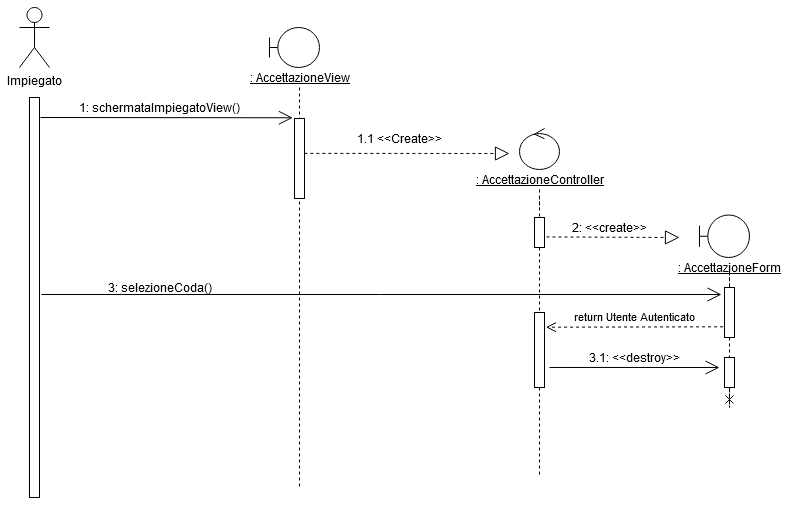

The diagram above was exported from draw.io. Its source (the exported page's mxGraphModel, read from the mxfile embedded in the PNG):
<mxGraphModel dx="981" dy="546" grid="1" gridSize="10" guides="1" tooltips="1" connect="1" arrows="1" fold="1" page="1" pageScale="1" pageWidth="827" pageHeight="1169" math="0" shadow="0">
  <root>
    <mxCell id="0" />
    <mxCell id="1" parent="0" />
    <mxCell id="gPGe6OiX--z09HjQj9qY-1" value="Impiegato" style="shape=umlActor;verticalLabelPosition=bottom;verticalAlign=top;html=1;" vertex="1" parent="1">
      <mxGeometry x="40" y="10" width="30" height="60" as="geometry" />
    </mxCell>
    <mxCell id="gPGe6OiX--z09HjQj9qY-2" value="" style="html=1;points=[];perimeter=orthogonalPerimeter;" vertex="1" parent="1">
      <mxGeometry x="50" y="100" width="10" height="400" as="geometry" />
    </mxCell>
    <mxCell id="gPGe6OiX--z09HjQj9qY-3" value="" style="shape=umlBoundary;whiteSpace=wrap;html=1;" vertex="1" parent="1">
      <mxGeometry x="290" y="30" width="50" height="40" as="geometry" />
    </mxCell>
    <mxCell id="gPGe6OiX--z09HjQj9qY-15" value="" style="edgeStyle=orthogonalEdgeStyle;rounded=0;orthogonalLoop=1;jettySize=auto;html=1;dashed=1;endArrow=none;endFill=0;" edge="1" parent="1" source="gPGe6OiX--z09HjQj9qY-4">
      <mxGeometry relative="1" as="geometry">
        <mxPoint x="320" y="490" as="targetPoint" />
      </mxGeometry>
    </mxCell>
    <mxCell id="gPGe6OiX--z09HjQj9qY-4" value="&lt;u&gt;: AccettazioneView&lt;/u&gt;" style="text;html=1;align=center;verticalAlign=middle;resizable=0;points=[];autosize=1;" vertex="1" parent="1">
      <mxGeometry x="260" y="70" width="120" height="20" as="geometry" />
    </mxCell>
    <mxCell id="gPGe6OiX--z09HjQj9qY-5" value="" style="endArrow=open;endFill=1;endSize=12;html=1;entryX=-0.171;entryY=-0.009;entryDx=0;entryDy=0;entryPerimeter=0;" edge="1" parent="1" target="gPGe6OiX--z09HjQj9qY-6">
      <mxGeometry width="160" relative="1" as="geometry">
        <mxPoint x="61" y="120" as="sourcePoint" />
        <mxPoint x="173" y="131" as="targetPoint" />
      </mxGeometry>
    </mxCell>
    <mxCell id="gPGe6OiX--z09HjQj9qY-6" value="" style="html=1;points=[];perimeter=orthogonalPerimeter;" vertex="1" parent="1">
      <mxGeometry x="315" y="121" width="10" height="80" as="geometry" />
    </mxCell>
    <mxCell id="gPGe6OiX--z09HjQj9qY-7" value="1: schermataImpiegatoView()" style="text;html=1;align=center;verticalAlign=middle;resizable=0;points=[];autosize=1;" vertex="1" parent="1">
      <mxGeometry x="90" y="100" width="180" height="20" as="geometry" />
    </mxCell>
    <mxCell id="gPGe6OiX--z09HjQj9qY-8" value="" style="endArrow=block;dashed=1;endFill=0;endSize=12;html=1;exitX=0.986;exitY=0.436;exitDx=0;exitDy=0;exitPerimeter=0;" edge="1" parent="1" source="gPGe6OiX--z09HjQj9qY-6">
      <mxGeometry width="160" relative="1" as="geometry">
        <mxPoint x="180" y="231" as="sourcePoint" />
        <mxPoint x="530" y="156" as="targetPoint" />
      </mxGeometry>
    </mxCell>
    <mxCell id="gPGe6OiX--z09HjQj9qY-9" value="" style="ellipse;shape=umlControl;whiteSpace=wrap;html=1;" vertex="1" parent="1">
      <mxGeometry x="540" y="131" width="40" height="41" as="geometry" />
    </mxCell>
    <mxCell id="gPGe6OiX--z09HjQj9qY-10" value="1.1 &amp;lt;&amp;lt;Create&amp;gt;&amp;gt;" style="text;html=1;align=center;verticalAlign=middle;resizable=0;points=[];autosize=1;" vertex="1" parent="1">
      <mxGeometry x="370" y="131" width="100" height="20" as="geometry" />
    </mxCell>
    <mxCell id="gPGe6OiX--z09HjQj9qY-19" value="" style="edgeStyle=orthogonalEdgeStyle;rounded=0;orthogonalLoop=1;jettySize=auto;html=1;dashed=1;endArrow=none;endFill=0;" edge="1" parent="1" source="gPGe6OiX--z09HjQj9qY-16" target="gPGe6OiX--z09HjQj9qY-30">
      <mxGeometry relative="1" as="geometry">
        <mxPoint x="560" y="330" as="targetPoint" />
      </mxGeometry>
    </mxCell>
    <mxCell id="gPGe6OiX--z09HjQj9qY-11" value="&lt;u&gt;: AccettazioneController&lt;/u&gt;" style="text;html=1;align=center;verticalAlign=middle;resizable=0;points=[];autosize=1;" vertex="1" parent="1">
      <mxGeometry x="490" y="172" width="140" height="20" as="geometry" />
    </mxCell>
    <mxCell id="gPGe6OiX--z09HjQj9qY-16" value="" style="html=1;points=[];perimeter=orthogonalPerimeter;" vertex="1" parent="1">
      <mxGeometry x="555" y="220" width="10" height="30" as="geometry" />
    </mxCell>
    <mxCell id="gPGe6OiX--z09HjQj9qY-20" value="" style="edgeStyle=orthogonalEdgeStyle;rounded=0;orthogonalLoop=1;jettySize=auto;html=1;dashed=1;endArrow=none;endFill=0;" edge="1" parent="1" source="gPGe6OiX--z09HjQj9qY-11" target="gPGe6OiX--z09HjQj9qY-16">
      <mxGeometry relative="1" as="geometry">
        <mxPoint x="560" y="192" as="sourcePoint" />
        <mxPoint x="560" y="480" as="targetPoint" />
      </mxGeometry>
    </mxCell>
    <mxCell id="gPGe6OiX--z09HjQj9qY-21" value="" style="endArrow=block;dashed=1;endFill=0;endSize=12;html=1;exitX=1.2;exitY=0.648;exitDx=0;exitDy=0;exitPerimeter=0;" edge="1" parent="1" source="gPGe6OiX--z09HjQj9qY-16">
      <mxGeometry width="160" relative="1" as="geometry">
        <mxPoint x="580" y="240" as="sourcePoint" />
        <mxPoint x="700" y="240" as="targetPoint" />
      </mxGeometry>
    </mxCell>
    <mxCell id="gPGe6OiX--z09HjQj9qY-22" value="2: &amp;lt;&amp;lt;create&amp;gt;&amp;gt;" style="text;html=1;align=center;verticalAlign=middle;resizable=0;points=[];autosize=1;" vertex="1" parent="1">
      <mxGeometry x="585" y="220" width="90" height="20" as="geometry" />
    </mxCell>
    <mxCell id="gPGe6OiX--z09HjQj9qY-23" value="" style="shape=umlBoundary;whiteSpace=wrap;html=1;" vertex="1" parent="1">
      <mxGeometry x="720" y="217.5" width="50" height="42.5" as="geometry" />
    </mxCell>
    <mxCell id="gPGe6OiX--z09HjQj9qY-26" value="" style="edgeStyle=orthogonalEdgeStyle;rounded=0;orthogonalLoop=1;jettySize=auto;html=1;dashed=1;endArrow=none;endFill=0;" edge="1" parent="1" source="gPGe6OiX--z09HjQj9qY-24" target="gPGe6OiX--z09HjQj9qY-25">
      <mxGeometry relative="1" as="geometry" />
    </mxCell>
    <mxCell id="gPGe6OiX--z09HjQj9qY-24" value="&lt;div&gt;&lt;u&gt;: AccettazioneForm&lt;/u&gt;&lt;/div&gt;" style="text;html=1;align=center;verticalAlign=middle;resizable=0;points=[];autosize=1;" vertex="1" parent="1">
      <mxGeometry x="690" y="260" width="120" height="20" as="geometry" />
    </mxCell>
    <mxCell id="gPGe6OiX--z09HjQj9qY-27" style="edgeStyle=orthogonalEdgeStyle;rounded=0;orthogonalLoop=1;jettySize=auto;html=1;dashed=1;endArrow=none;endFill=0;entryX=0.486;entryY=0.01;entryDx=0;entryDy=0;entryPerimeter=0;" edge="1" parent="1" source="gPGe6OiX--z09HjQj9qY-25" target="gPGe6OiX--z09HjQj9qY-31">
      <mxGeometry relative="1" as="geometry">
        <mxPoint x="750" y="440" as="targetPoint" />
      </mxGeometry>
    </mxCell>
    <mxCell id="gPGe6OiX--z09HjQj9qY-25" value="" style="html=1;points=[];perimeter=orthogonalPerimeter;" vertex="1" parent="1">
      <mxGeometry x="745" y="290" width="10" height="50" as="geometry" />
    </mxCell>
    <mxCell id="gPGe6OiX--z09HjQj9qY-28" value="" style="endArrow=open;endFill=1;endSize=12;html=1;" edge="1" parent="1">
      <mxGeometry width="160" relative="1" as="geometry">
        <mxPoint x="62" y="297" as="sourcePoint" />
        <mxPoint x="742" y="297" as="targetPoint" />
      </mxGeometry>
    </mxCell>
    <mxCell id="gPGe6OiX--z09HjQj9qY-29" value="3: selezioneCoda()" style="text;html=1;align=center;verticalAlign=middle;resizable=0;points=[];autosize=1;" vertex="1" parent="1">
      <mxGeometry x="120" y="280" width="120" height="20" as="geometry" />
    </mxCell>
    <mxCell id="gPGe6OiX--z09HjQj9qY-36" style="edgeStyle=orthogonalEdgeStyle;rounded=0;orthogonalLoop=1;jettySize=auto;html=1;dashed=1;endArrow=none;endFill=0;" edge="1" parent="1" source="gPGe6OiX--z09HjQj9qY-30">
      <mxGeometry relative="1" as="geometry">
        <mxPoint x="560" y="480" as="targetPoint" />
      </mxGeometry>
    </mxCell>
    <mxCell id="gPGe6OiX--z09HjQj9qY-30" value="" style="html=1;points=[];perimeter=orthogonalPerimeter;" vertex="1" parent="1">
      <mxGeometry x="555" y="315" width="10" height="75" as="geometry" />
    </mxCell>
    <mxCell id="gPGe6OiX--z09HjQj9qY-35" style="edgeStyle=orthogonalEdgeStyle;rounded=0;orthogonalLoop=1;jettySize=auto;html=1;dashed=1;endArrow=cross;endFill=0;" edge="1" parent="1" source="gPGe6OiX--z09HjQj9qY-31">
      <mxGeometry relative="1" as="geometry">
        <mxPoint x="750" y="410" as="targetPoint" />
      </mxGeometry>
    </mxCell>
    <mxCell id="gPGe6OiX--z09HjQj9qY-31" value="" style="html=1;points=[];perimeter=orthogonalPerimeter;" vertex="1" parent="1">
      <mxGeometry x="745" y="360" width="10" height="30" as="geometry" />
    </mxCell>
    <mxCell id="gPGe6OiX--z09HjQj9qY-32" value="return Utente Autenticato" style="html=1;verticalAlign=bottom;endArrow=open;dashed=1;endSize=8;exitX=-0.143;exitY=0.786;exitDx=0;exitDy=0;exitPerimeter=0;entryX=1.143;entryY=0.196;entryDx=0;entryDy=0;entryPerimeter=0;" edge="1" parent="1" source="gPGe6OiX--z09HjQj9qY-25" target="gPGe6OiX--z09HjQj9qY-30">
      <mxGeometry relative="1" as="geometry">
        <mxPoint x="745" y="350" as="sourcePoint" />
        <mxPoint x="570" y="330" as="targetPoint" />
        <Array as="points" />
      </mxGeometry>
    </mxCell>
    <mxCell id="gPGe6OiX--z09HjQj9qY-33" value="" style="endArrow=open;endFill=1;endSize=12;html=1;exitX=1.5;exitY=0.733;exitDx=0;exitDy=0;exitPerimeter=0;" edge="1" parent="1" source="gPGe6OiX--z09HjQj9qY-30">
      <mxGeometry width="160" relative="1" as="geometry">
        <mxPoint x="620" y="370" as="sourcePoint" />
        <mxPoint x="740" y="370" as="targetPoint" />
      </mxGeometry>
    </mxCell>
    <mxCell id="gPGe6OiX--z09HjQj9qY-34" value="3.1: &amp;lt;&amp;lt;destroy&amp;gt;&amp;gt;" style="text;html=1;align=center;verticalAlign=middle;resizable=0;points=[];autosize=1;" vertex="1" parent="1">
      <mxGeometry x="600" y="350" width="110" height="20" as="geometry" />
    </mxCell>
  </root>
</mxGraphModel>